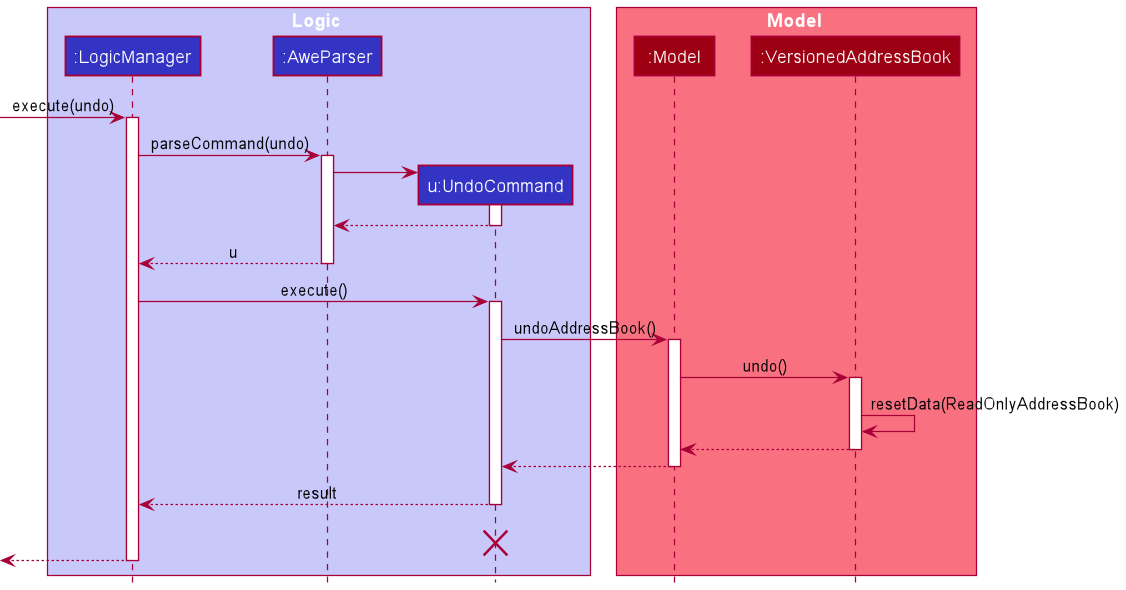

The diagram above was rendered by PlantUML. Its source (embedded in the PNG):
@startuml
!include style.puml

box Logic LOGIC_COLOR_T1
participant ":LogicManager" as LogicManager LOGIC_COLOR
participant ":AweParser" as AweParser LOGIC_COLOR
participant "u:UndoCommand" as UndoCommand LOGIC_COLOR
end box

box Model MODEL_COLOR_T1
participant ":Model" as Model MODEL_COLOR
participant ":VersionedAddressBook" as VersionedAddressBook MODEL_COLOR
end box
[-> LogicManager : execute(undo)
activate LogicManager

LogicManager -> AweParser : parseCommand(undo)
activate AweParser

create UndoCommand
AweParser -> UndoCommand
activate UndoCommand

UndoCommand --> AweParser
deactivate UndoCommand

AweParser --> LogicManager : u
deactivate AweParser

LogicManager -> UndoCommand : execute()
activate UndoCommand

UndoCommand -> Model : undoAddressBook()
activate Model

Model -> VersionedAddressBook : undo()
activate VersionedAddressBook

VersionedAddressBook -> VersionedAddressBook :resetData(ReadOnlyAddressBook)
VersionedAddressBook --> Model :
deactivate VersionedAddressBook

Model --> UndoCommand
deactivate Model

UndoCommand --> LogicManager : result
deactivate UndoCommand
UndoCommand -[hidden]-> LogicManager : result
destroy UndoCommand

[<--LogicManager
deactivate LogicManager
@enduml